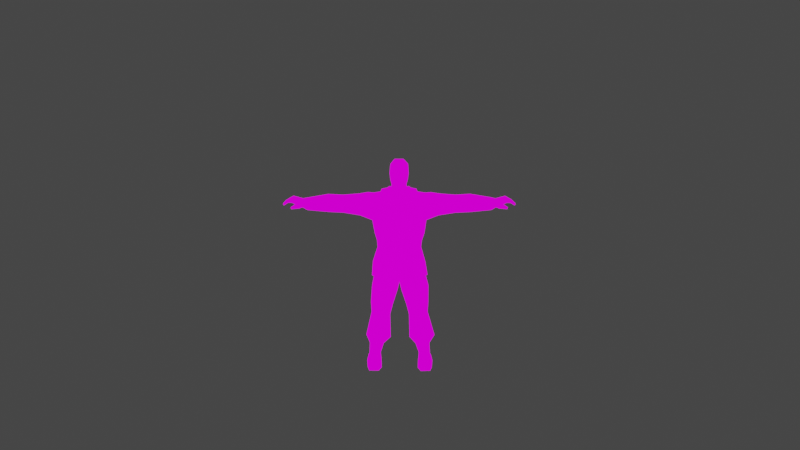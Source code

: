 # Source: avenger.blend  (saved by Blender 3.2.14; exported with 4.5.12 LTS)
import bpy
from mathutils import Matrix  # noqa: F401  (used for matrix-valued properties, if any)

bpy.ops.wm.read_factory_settings(use_empty=True)
scene = bpy.context.scene
scene.name = 'Scene'

# ---- collections
col_collection = bpy.data.collections.new('Collection'); scene.collection.children.link(col_collection)

# ---- images (referenced by path relative to the original .blend; pixels are not part of the script)
import os
ASSET_DIR = os.environ.get("B2B_ASSET_DIR", "")  # directory of the original .blend (textures are referenced by path, not embedded)
HERE = os.path.dirname(os.path.abspath(__file__))  # packed textures are extracted next to this script under _unpacked/

def load_image(name, relpath, width, height, colorspace="sRGB"):
    """Load a texture the original file referenced (path relative to the .blend, or extracted next to this script)."""
    p = next((c for c in (os.path.join(HERE, relpath), os.path.join(ASSET_DIR, relpath)) if relpath and os.path.exists(c)), "")
    if p:
        img = bpy.data.images.load(p, check_existing=True)
        img.name = name
    else:  # same state as the original file: an image datablock whose file is absent (Cycles renders it pink)
        img = bpy.data.images.new(name, width, height)
        img.source = "FILE"
        img.filepath = "//" + (relpath or name)
    img.colorspace_settings.name = colorspace
    return img
img_avenger_png = load_image('avenger.png', 'avenger.png', 1024, 1024, 'sRGB')

# ---- materials (node trees are filled in below, after node groups)
mat_avenger = bpy.data.materials.new('avenger')
mat_avenger.use_transparent_shadow = False
mat_avenger.diffuse_color = (0.64, 0.64, 0.64, 1.0)
mat_avenger.roughness = 1.0
mat_avenger.specular_intensity = 0.0

# ---- material node trees
mat_avenger.use_nodes = True; mat_avenger.node_tree.nodes.clear()
_N = mat_avenger.node_tree.nodes; _L = mat_avenger.node_tree.links
n0 = _N.new('ShaderNodeOutputMaterial'); n0.name = 'Material Output'; n0.location = (300, 300)
n1 = _N.new('ShaderNodeEmission'); n1.name = 'Emission'; n1.location = (10, 300)
n2 = _N.new('ShaderNodeTexImage'); n2.name = 'Image Texture'; n2.location = (-280, 265)
n2.image = img_avenger_png
_L.new(n1.outputs[0], n0.inputs[0])
_L.new(n2.outputs[0], n1.inputs[0])
n0.is_active_output = True

# ---- world
world_world = bpy.data.worlds.new('World'); scene.world = world_world
world_world.use_nodes = True; world_world.node_tree.nodes.clear()
_N = world_world.node_tree.nodes; _L = world_world.node_tree.links
n0 = _N.new('ShaderNodeOutputWorld'); n0.name = 'World Output'; n0.location = (300, 300)
n1 = _N.new('ShaderNodeBackground'); n1.name = 'Background'; n1.location = (10, 300)
n1.inputs[0].default_value = (0.05088, 0.05088, 0.05088, 1.0)
_L.new(n1.outputs[0], n0.inputs[0])
n0.is_active_output = True
world_world.color = (0.05088, 0.05088, 0.05088)
world_world.use_sun_shadow = False
world_world.sun_shadow_jitter_overblur = 0.0

# ---- cameras
cam_camera = bpy.data.cameras.new('Camera')
cam_camera.clip_end = 64.0
cam_camera.lens = 23.46
cam_camera.lens_unit = 'FOV'

# ---- meshes
me_avenger = bpy.data.meshes.new('avenger')
me_avenger.from_pydata([(0.06785, 1.459, -0.00709), (0.0656, 1.52, 0.02126), (0.03185, 1.467, 0.07242), (0.03235, 1.486, 0.06964), (0.03392, 1.485, 0.09281), (-0.01715, 1.485, 0.07004), (-0.01883, 1.485, 0.09281), (-0.0504, 1.52, 0.02151), (-0.0454, 1.527, 0.07402), (-0.0564, 1.578, 0.06899), (-0.03915, 1.549, 0.1066), (-0.0429, 1.579, 0.11), (-0.001403, 1.564, 0.1415), (0.000847, 1.589, 0.1343), (0.01635, 1.564, 0.1415), (0.01535, 1.588, 0.1347), (0.05435, 1.578, 0.1094), (0.01085, 1.611, 0.1269), (0.0531, 1.6, 0.1087), (0.0341, 1.619, 0.1297), (0.06635, 1.608, 0.08466), (0.0721, 1.657, 0.08137), (0.0811, 1.604, 0.03431), (0.07435, 1.675, 0.007088), (0.0731, 1.623, -0.03004), (0.04135, 1.697, -0.05142), (0.0421, 1.641, -0.07521), (0.2467, 0.2139, 0.004344), (0.276, 0.2782, 0.0222), (0.1909, 0.2163, 0.07413), (0.1814, 0.2588, 0.1161), (0.1797, 0.4893, 0.09358), (0.1269, 0.4881, 0.09409), (0.1806, 0.5499, 0.11), (0.1113, 0.5416, 0.1098), (0.1678, 0.711, 0.1377), (0.05778, 0.6962, 0.1369), (0.08133, 0.8967, 0.1342), (0.006347, 0.8438, 0.1073), (-0.06861, 0.8968, 0.1342), (-0.05151, 0.6882, 0.1379), (-0.1602, 0.707, 0.1373), (-0.1046, 0.542, 0.1093), (-0.1739, 0.5502, 0.1093), (-0.12, 0.4879, 0.09373), (-0.1731, 0.4896, 0.09415), (-0.1801, 0.2605, 0.1161), (-0.2825, 0.2784, 0.01373), (-0.1864, 0.2151, 0.07445), (-0.2411, 0.212, 0.004377), (0.5615, 1.302, 0.01348), (0.5124, 1.355, -0.07669), (0.7245, 1.318, 0.007603), (0.7354, 1.371, -0.04386), (0.5889, 1.405, -0.06956), (0.7251, 1.415, 0.009681), (0.5541, 1.445, 0.001112), (0.5961, 1.416, 0.08882), (0.5007, 1.421, 0.07851), (0.5028, 1.313, 0.08071), (0.4124, 1.328, 0.09661), (0.4433, 1.296, 0.01463), (0.3008, 1.315, 0.1078), (0.3113, 1.275, 0.009884), (0.2193, 1.275, 0.1068), (0.2163, 1.239, 0.002236), (0.246, 1.448, -0.06402), (0.2065, 1.457, -0.004323), (0.2479, 1.46, 0.000485), (0.2356, 1.412, 0.08202), (0.1594, 1.42, 0.09691), (0.006346, 1.388, 0.1324), (0.006346, 1.259, 0.1715), (-0.1999, 1.278, 0.1083), (-0.1569, 1.135, 0.131), (-0.1917, 1.135, 0.002529), (-0.1724, 1.078, -0.001953), (-0.1332, 1.16, -0.1447), (-0.1067, 1.095, -0.1362), (0.1228, 1.095, -0.1364), (-0.7128, 1.318, 0.00726), (-0.7237, 1.37, -0.0441), (-0.5004, 1.354, -0.07695), (-0.5773, 1.405, -0.0708), (-0.7157, 1.416, 0.009867), (-0.5426, 1.446, 0.000877), (-0.5846, 1.416, 0.09008), (-0.489, 1.421, 0.07952), (-0.491, 1.312, 0.08143), (-0.4007, 1.327, 0.09734), (-0.4311, 1.295, 0.01461), (-0.2891, 1.315, 0.1079), (-0.2996, 1.275, 0.009718), (-0.2059, 1.239, 0.003736), (0.04235, 1.706, 0.07869), (0.0456, 1.664, 0.1224), (-0.02915, 1.663, 0.1197), (-0.0224, 1.619, 0.1297), (-0.0554, 1.657, 0.07869), (-0.0539, 1.609, 0.08587), (-0.0669, 1.605, 0.03459), (-0.06015, 1.556, 0.01585), (-0.0254, 1.53, -0.05209), (-0.0544, 1.461, -0.002338), (-0.0314, 1.463, -0.06959), (0.0706, 1.576, 0.06912), (0.0746, 1.554, 0.01573), (0.06185, 1.527, 0.07377), (0.0546, 1.55, 0.1073), (0.02985, 1.526, 0.1152), (0.02135, 1.55, 0.1265), (0.006347, 1.532, 0.1257), (-0.006903, 1.55, 0.1265), (-0.01615, 1.526, 0.1155), (0.006347, 1.457, -0.05109), (0.006347, 1.47, -0.172), (-0.1332, 1.474, -0.112), (-0.1197, 1.513, -0.2004), (-0.04915, 1.531, -0.2354), (0.006347, 1.508, -0.2737), (0.06235, 1.531, -0.2354), (0.1346, 1.512, -0.2002), (0.1493, 1.473, -0.1117), (0.006347, 1.41, -0.1208), (-0.09015, 1.382, -0.1803), (0.7948, 1.323, 0.0709), (0.7518, 1.337, 0.04702), (0.7953, 1.322, 0.05183), (0.7953, 1.364, -0.01713), (0.7519, 1.345, -0.02532), (0.8331, 1.381, -0.03224), (0.7596, 1.404, -0.02481), (0.8343, 1.422, -0.03131), (0.7585, 1.405, 0.04497), (0.8348, 1.424, 0.05298), (0.833, 1.381, 0.05202), (0.8777, 1.4, 0.0527), (0.8625, 1.38, 0.05243), (0.906, 1.358, 0.04117), (0.1479, 0.9856, -0.133), (0.08652, 0.8201, -0.1884), (0.0555, 0.9994, -0.162), (-0.05011, 1.006, -0.1584), (-0.07681, 0.8204, -0.1884), (-0.1405, 0.9903, -0.13), (-0.1486, 0.8109, -0.1449), (-0.1938, 0.8996, -0.06938), (-0.2191, 0.7974, -0.005727), (-0.2022, 0.8958, 0.04897), (-0.1635, 0.7966, 0.1222), (-0.1392, 1.001, 0.1055), (-0.0299, 0.981, 0.1496), (0.1556, 1.056, 0.09977), (0.0411, 1.035, 0.1513), (0.04135, 0.9833, 0.1501), (-0.03015, 1.033, 0.151), (-0.1437, 1.054, 0.09927), (-0.1662, 1.026, -0.002259), (-0.1067, 1.044, -0.1305), (0.1228, 1.044, -0.1307), (-0.8507, 1.38, 0.05268), (-0.8209, 1.38, 0.05227), (-0.866, 1.4, 0.05269), (-0.8232, 1.423, 0.05297), (-0.7466, 1.404, 0.04521), (-0.823, 1.421, -0.03157), (-0.7477, 1.403, -0.02482), (-0.8212, 1.38, -0.0325), (-0.7405, 1.345, -0.02556), (-0.7836, 1.363, -0.01688), (-0.7402, 1.337, 0.04702), (-0.7831, 1.322, 0.05163), (-0.7828, 1.323, 0.07079), (-0.02015, 1.443, 0.08089), (0.03185, 1.443, 0.08214), (0.05385, 1.45, 0.1004), (0.0726, 1.438, 0.08064), (0.09685, 1.49, 0.0487), (0.0976, 1.472, -0.005324), (0.07885, 1.517, -0.07327), (0.08635, 1.466, -0.08558), (0.006347, 1.501, -0.1248), (0.006347, 1.442, -0.1194), (-0.07315, 1.466, -0.08583), (0.006096, 0.9871, -0.007359), (0.1652, 0.8119, -0.1469), (-0.04057, 0.8074, 0.1754), (0.05353, 0.8074, 0.1754), (0.1752, 0.7964, 0.126), (0.2234, 0.7937, -0.007003), (0.0126, 0.8991, -0.07614), (-0.007899, 0.8209, -0.06104), (0.01868, 0.6719, 0.01287), (0.1166, 0.693, -0.1128), (0.05962, 0.537, 0.01849), (0.1453, 0.5714, -0.06528), (0.168, 0.4374, -0.09051), (0.2353, 0.5624, 0.01827), (0.2311, 0.477, 0.01835), (0.2574, 0.001091, 0.2149), (0.1789, 0.05934, 0.2256), (0.1756, 0.001335, 0.2299), (0.1569, 0.001339, 0.124), (0.1674, 0.07859, 0.113), (0.1591, 0.1269, 0.01264), (0.2079, 0.1291, 0.0578), (0.2517, 0.1193, 0.007969), (0.2036, 0.1144, -0.04195), (0.187, 0.2249, -0.05882), (-0.5498, 1.301, 0.01347), (-0.4695, 1.335, -0.06697), (-0.4668, 1.381, -0.06727), (-0.3849, 1.362, -0.07876), (-0.43, 1.439, 0.002896), (-0.3097, 1.447, 0.009233), (-0.4004, 1.409, 0.092), (-0.2312, 1.413, 0.08375), (-0.1532, -0.001911, 0.124), (-0.1752, 0.05584, 0.2256), (-0.1719, -0.002164, 0.2299), (-0.2537, -0.002409, 0.2149), (-0.2402, 0.04409, 0.2104), (-0.2754, -0.001661, 0.124), (-0.2607, 0.06059, 0.1135), (-0.2634, -0.001618, 0.001759), (-0.2476, 0.116, 0.008063), (-0.2472, -0.000846, -0.06449), (-0.1994, 0.1111, -0.0417), (-0.1694, -0.001345, -0.06799), (-0.01288, 0.6605, 0.01565), (0.02055, 0.8205, -0.06077), (-0.1247, 0.681, -0.1168), (-0.05309, 0.5362, 0.01836), (-0.1381, 0.5706, -0.06491), (-0.1611, 0.4368, -0.09061), (-0.229, 0.5617, 0.0184), (-0.2249, 0.4763, 0.01848), (-0.008404, 0.8996, -0.07714), (-0.09216, 0.8962, -0.1626), (-0.1042, 0.8502, -0.1425), (-0.1727, 0.915, 0.002601), (-0.2274, 0.7075, 0.005002), (0.4815, 1.336, -0.06669), (0.4782, 1.381, -0.06725), (0.3967, 1.362, -0.07774), (0.4419, 1.439, 0.002881), (0.3214, 1.447, 0.009084), (0.4119, 1.409, 0.09099), (0.1006, 0.8979, -0.1617), (0.1128, 0.8524, -0.1414), (0.1813, 0.919, 0.003735), (0.2243, 0.705, 0.01434), (0.9144, 1.368, 0.0413), (0.9055, 1.368, -0.01642), (0.898, 1.358, -0.01655), (0.8641, 1.38, -0.02583), (0.8212, 1.358, 0.07601), (0.8204, 1.358, 0.05323), (0.7281, 1.357, 0.06787), (-0.8943, 1.358, 0.04117), (-0.9031, 1.368, 0.04104), (-0.8662, 1.4, -0.02557), (-0.8939, 1.368, -0.01668), (-0.8525, 1.379, -0.02559), (-0.886, 1.358, -0.01656), (-0.1553, 0.1239, 0.01272), (-0.1637, 0.07484, 0.1133), (-0.2039, 0.1256, 0.05805), (-0.1284, 0.2051, 0.009922), (-0.1472, -0.001866, -0.007242), (-0.02765, 1.706, 0.07869), (-0.0614, 1.677, 0.006915), (-0.0594, 1.625, -0.03017), (-0.02965, 1.578, -0.07061), (0.006347, 1.304, -0.1644), (0.1667, 1.435, -0.08908), (-0.1538, 1.435, -0.08908), (-0.1817, 1.277, -0.141), (0.1551, 1.164, -0.1452), (0.1948, 1.278, -0.141), (-0.08365, 1.49, 0.0487), (-0.03965, 1.451, 0.0999), (-0.0594, 1.438, 0.08064), (-0.0854, 1.472, -0.002075), (-0.06565, 1.517, -0.07327), (0.3118, 1.349, -0.08755), (0.257, 1.341, -0.08659), (0.2184, 1.319, -0.1154), (0.8627, 1.33, 0.05631), (0.8581, 1.316, 0.05532), (0.8626, 1.331, 0.07307), (0.8571, 1.315, 0.07148), (0.2514, 0.002154, -0.06449), (0.2671, 0.001631, 0.001759), (0.2646, 0.06434, 0.1135), (0.2791, 0.001589, 0.124), (0.2441, 0.04784, 0.2104), (-0.7159, 1.357, 0.06762), (-0.8091, 1.358, 0.07611), (-0.8456, 1.315, 0.0715), (-0.851, 1.331, 0.07305), (-0.8458, 1.316, 0.05526), (-0.8511, 1.331, 0.05635), (-0.8084, 1.358, 0.05335), (-0.2071, 1.315, -0.1135), (-0.2455, 1.34, -0.0866), (-0.2998, 1.349, -0.08759), (-0.2345, 1.448, -0.06266), (-0.2385, 1.459, 0.001955), (0.1981, 1.136, 0.002531), (0.1813, 1.08, -0.00145), (0.1651, 1.129, 0.1308), (0.006347, 1.311, -0.2199), (0.006347, 1.371, -0.2706), (0.1113, 1.413, -0.2213), (-0.09715, 1.409, -0.2213), (-0.1502, 1.42, 0.09716), (-0.1956, 1.456, -0.001323), (-0.1758, 0.2789, -0.1011), (-0.1814, 0.2227, -0.05855), (-0.07735, 0.2614, 0.01456), (0.1619, 0.2796, -0.09798), (0.076, 0.2625, 0.008784), (0.1338, 0.2073, 0.00966), (-0.01815, 1.469, 0.07217), (-0.2029, 0.08134, 0.1208), (-0.04215, 1.6, 0.1083), (0.002847, 1.61, 0.127), (0.004596, 1.147, 0.1703), (0.1516, 1.004, 0.1055), (0.2172, 0.8941, 0.05115), (0.1771, 1.027, -0.002007), (0.2067, 0.8942, -0.06891), (-0.06215, 1.08, 0.1732), (-0.1517, 1.281, 0.1799), (-0.1147, 1.081, 0.1697), (-0.0959, 1.291, 0.1917), (-0.0709, 1.269, 0.1944), (-0.04215, 1.216, 0.1951), (-0.0344, 1.176, 0.1931), (-0.0579, 1.083, 0.145), (-0.0349, 1.218, 0.1609), (-0.02765, 1.178, 0.1588), (-0.0639, 1.272, 0.1602), (-0.08915, 1.293, 0.1575), (-0.1449, 1.283, 0.1457), (-0.1077, 1.084, 0.1355), (0.005096, 1.315, 0.2147), (0.8781, 1.401, -0.02556), (0.5936, 1.33, 0.09557), (0.2069, 0.08509, 0.1208), (0.1511, 0.001634, -0.007241), (0.1734, 0.002405, -0.06774), (0.04035, 1.53, -0.05209), (0.04285, 1.578, -0.07061), (-0.5819, 1.329, 0.09654), (-0.02815, 1.696, -0.05048), (-0.0289, 1.641, -0.07497), (0.007169, 1.491, 0.1193), (0.006419, 1.526, 0.1251), (0.006669, 1.528, 0.1236), (0.04335, 1.463, -0.06959), (0.1043, 1.385, -0.1803), (0.006347, 1.323, -0.1474), (-0.07331, 0.4552, 0.01839), (0.08009, 0.4561, 0.01825), (0.04235, 1.714, 0.01454), (-0.02765, 1.714, 0.01479), (0.006347, 1.528, 0.124), (0.0311, 1.263, 0.2149), (0.01135, 1.318, 0.1805), (0.0381, 1.265, 0.1807)], [], [(0, 1, 2), (2, 1, 3), (1, 4, 3), (3, 4, 5), (4, 6, 5), (5, 6, 7), (6, 8, 7), (7, 8, 9), (8, 10, 9), (9, 10, 11), (10, 12, 11), (11, 12, 13), (12, 14, 13), (13, 14, 15), (14, 16, 15), (15, 16, 17), (16, 18, 17), (17, 18, 19), (18, 20, 19), (19, 20, 21), (20, 22, 21), (21, 22, 23), (22, 24, 23), (23, 24, 25), (24, 26, 25), (27, 28, 29), (29, 28, 30), (28, 31, 30), (30, 31, 32), (31, 33, 32), (32, 33, 34), (33, 35, 34), (34, 35, 36), (35, 37, 36), (36, 37, 38), (37, 39, 38), (38, 39, 40), (39, 41, 40), (40, 41, 42), (41, 43, 42), (42, 43, 44), (43, 45, 44), (44, 45, 46), (45, 47, 46), (46, 47, 48), (47, 49, 48), (50, 51, 52), (52, 51, 53), (51, 54, 53), (53, 54, 55), (54, 56, 55), (55, 56, 57), (56, 58, 57), (57, 58, 59), (58, 60, 59), (59, 60, 61), (60, 62, 61), (61, 62, 63), (62, 64, 63), (63, 64, 65), (66, 67, 68), (68, 67, 69), (67, 70, 69), (69, 70, 64), (70, 71, 64), (64, 71, 72), (71, 73, 72), (72, 73, 74), (73, 75, 74), (74, 75, 76), (75, 77, 76), (76, 77, 78), (77, 79, 78), (80, 81, 82), (82, 81, 83), (81, 84, 83), (83, 84, 85), (84, 86, 85), (85, 86, 87), (86, 88, 87), (87, 88, 89), (88, 90, 89), (89, 90, 91), (90, 92, 91), (91, 92, 73), (92, 93, 73), (23, 94, 21), (21, 94, 95), (94, 96, 95), (95, 96, 97), (96, 98, 97), (97, 98, 99), (98, 100, 99), (99, 100, 9), (100, 101, 9), (9, 101, 7), (101, 102, 7), (7, 102, 103), (102, 104, 103), (22, 105, 106), (106, 105, 1), (105, 107, 1), (1, 107, 4), (107, 108, 4), (4, 108, 109), (108, 110, 109), (109, 110, 111), (110, 112, 111), (111, 112, 113), (112, 10, 113), (113, 10, 6), (10, 8, 6), (114, 115, 116), (116, 115, 117), (115, 118, 117), (117, 118, 119), (118, 120, 119), (119, 120, 121), (120, 115, 121), (121, 115, 122), (115, 114, 122), (122, 114, 123), (114, 116, 123), (123, 116, 124), (125, 126, 127), (127, 126, 128), (126, 129, 128), (128, 129, 130), (129, 131, 130), (130, 131, 132), (131, 133, 132), (132, 133, 134), (133, 135, 134), (134, 135, 136), (135, 137, 136), (136, 137, 138), (139, 140, 141), (141, 140, 142), (140, 143, 142), (142, 143, 144), (143, 145, 144), (144, 145, 146), (145, 147, 146), (146, 147, 148), (147, 149, 148), (148, 149, 150), (149, 151, 150), (152, 153, 154), (154, 153, 151), (153, 155, 151), (151, 155, 150), (155, 156, 150), (150, 156, 157), (156, 76, 157), (157, 76, 158), (76, 78, 158), (158, 78, 159), (78, 79, 159), (160, 161, 162), (162, 161, 163), (161, 164, 163), (163, 164, 165), (164, 166, 165), (165, 166, 167), (166, 168, 167), (167, 168, 169), (168, 170, 169), (169, 170, 171), (170, 172, 171), (173, 71, 174), (174, 71, 175), (71, 176, 175), (175, 176, 177), (176, 178, 177), (177, 178, 179), (178, 180, 179), (179, 180, 181), (180, 182, 181), (181, 182, 183), (184, 140, 185), (184, 143, 140), (184, 145, 143), (184, 147, 145), (184, 149, 147), (184, 186, 149), (184, 187, 186), (184, 188, 187), (184, 189, 188), (184, 185, 189), (190, 191, 38), (38, 191, 192), (191, 193, 192), (192, 193, 194), (193, 195, 194), (194, 195, 196), (195, 197, 196), (196, 197, 198), (197, 31, 198), (198, 31, 28), (199, 200, 201), (201, 200, 202), (200, 203, 202), (202, 203, 204), (203, 205, 204), (204, 205, 29), (205, 206, 29), (29, 206, 27), (206, 207, 27), (27, 207, 208), (80, 82, 209), (209, 82, 210), (82, 211, 210), (210, 211, 212), (211, 213, 212), (212, 213, 214), (213, 215, 214), (214, 215, 216), (215, 91, 216), (216, 91, 73), (217, 218, 219), (219, 218, 220), (218, 221, 220), (220, 221, 222), (221, 223, 222), (222, 223, 224), (223, 225, 224), (224, 225, 226), (225, 227, 226), (226, 227, 228), (38, 229, 230), (230, 229, 231), (229, 232, 231), (231, 232, 233), (232, 234, 233), (233, 234, 235), (234, 236, 235), (235, 236, 45), (236, 47, 45), (38, 230, 237), (237, 230, 238), (230, 239, 238), (238, 239, 240), (239, 241, 240), (240, 241, 41), (241, 235, 41), (41, 235, 43), (235, 45, 43), (50, 242, 51), (51, 242, 243), (242, 244, 243), (243, 244, 245), (244, 246, 245), (245, 246, 247), (246, 69, 247), (247, 69, 62), (69, 64, 62), (190, 248, 191), (191, 248, 249), (248, 250, 249), (249, 250, 251), (250, 35, 251), (251, 35, 197), (35, 33, 197), (197, 33, 31), (252, 138, 253), (253, 138, 254), (138, 137, 254), (254, 137, 255), (137, 135, 255), (255, 135, 130), (135, 256, 130), (130, 256, 257), (129, 126, 52), (52, 126, 258), (126, 133, 258), (258, 133, 55), (133, 131, 55), (55, 131, 53), (131, 129, 53), (53, 129, 52), (160, 162, 259), (259, 162, 260), (162, 261, 260), (260, 261, 262), (261, 263, 262), (262, 263, 264), (263, 160, 264), (264, 160, 259), (265, 266, 217), (265, 267, 266), (265, 48, 267), (265, 268, 48), (265, 227, 268), (265, 228, 227), (265, 269, 228), (265, 217, 269), (94, 270, 96), (96, 270, 98), (270, 271, 98), (98, 271, 100), (271, 272, 100), (100, 272, 101), (272, 273, 101), (101, 273, 102), (18, 16, 105), (105, 16, 108), (16, 14, 108), (108, 14, 110), (14, 12, 110), (110, 12, 112), (12, 10, 112), (274, 182, 275), (274, 276, 182), (274, 277, 276), (274, 77, 277), (274, 278, 77), (274, 279, 278), (274, 275, 279), (280, 173, 103), (280, 281, 173), (280, 282, 281), (280, 283, 282), (280, 284, 283), (280, 104, 284), (280, 103, 104), (51, 243, 54), (54, 243, 56), (243, 245, 56), (56, 245, 58), (245, 247, 58), (58, 247, 60), (247, 62, 60), (50, 61, 242), (242, 61, 244), (61, 63, 244), (244, 63, 285), (63, 286, 285), (285, 286, 66), (286, 287, 66), (257, 288, 127), (127, 288, 289), (288, 290, 289), (289, 290, 291), (290, 256, 291), (291, 256, 125), (256, 126, 125), (207, 206, 292), (292, 206, 293), (206, 294, 293), (293, 294, 295), (294, 296, 295), (295, 296, 199), (296, 200, 199), (168, 166, 81), (81, 166, 84), (166, 164, 84), (84, 164, 297), (164, 170, 297), (297, 170, 80), (170, 168, 80), (170, 298, 172), (172, 298, 299), (298, 300, 299), (299, 300, 301), (300, 302, 301), (301, 302, 171), (302, 303, 171), (304, 92, 305), (305, 92, 306), (92, 212, 306), (306, 212, 307), (212, 214, 307), (307, 214, 308), (214, 216, 308), (91, 215, 89), (89, 215, 87), (215, 213, 87), (87, 213, 85), (213, 211, 85), (85, 211, 83), (211, 82, 83), (309, 278, 279), (309, 310, 278), (309, 311, 310), (309, 64, 311), (309, 65, 64), (309, 279, 65), (312, 313, 314), (314, 313, 119), (313, 315, 119), (119, 315, 117), (315, 124, 117), (117, 124, 116), (316, 73, 71), (316, 216, 73), (316, 317, 216), (316, 283, 317), (316, 282, 283), (316, 71, 282), (318, 47, 234), (318, 49, 47), (318, 319, 49), (318, 268, 319), (318, 320, 268), (318, 234, 320), (321, 196, 28), (321, 322, 196), (321, 323, 322), (321, 208, 323), (321, 27, 208), (321, 28, 27), (324, 7, 103), (324, 5, 7), (324, 2, 5), (324, 174, 2), (324, 173, 174), (324, 103, 173), (218, 325, 221), (221, 325, 223), (325, 267, 223), (223, 267, 225), (267, 48, 225), (225, 48, 49), (9, 326, 99), (99, 326, 97), (326, 327, 97), (97, 327, 17), (327, 13, 17), (17, 13, 15), (71, 70, 176), (176, 70, 178), (70, 67, 178), (178, 67, 275), (67, 66, 275), (64, 72, 311), (311, 72, 328), (72, 74, 328), (328, 74, 155), (74, 156, 155), (329, 154, 188), (188, 154, 187), (154, 151, 187), (187, 151, 186), (151, 149, 186), (330, 331, 329), (330, 332, 331), (330, 189, 332), (330, 188, 189), (330, 329, 188), (73, 93, 75), (75, 93, 277), (93, 304, 277), (277, 304, 276), (304, 307, 276), (333, 334, 335), (333, 336, 334), (333, 337, 336), (333, 338, 337), (333, 339, 338), (340, 341, 342), (340, 343, 341), (340, 344, 343), (340, 345, 344), (340, 346, 345), (335, 340, 333), (333, 340, 339), (340, 342, 339), (339, 342, 338), (342, 341, 338), (347, 343, 337), (337, 343, 336), (343, 344, 336), (336, 344, 334), (344, 345, 334), (348, 255, 132), (348, 253, 255), (348, 252, 253), (348, 136, 252), (348, 132, 136), (349, 258, 57), (349, 52, 258), (349, 50, 52), (349, 59, 50), (349, 57, 59), (350, 294, 205), (350, 296, 294), (350, 200, 296), (350, 203, 200), (350, 205, 203), (204, 351, 202), (204, 352, 351), (204, 207, 352), (204, 323, 207), (204, 29, 323), (0, 353, 1), (1, 353, 106), (353, 354, 106), (106, 354, 24), (354, 26, 24), (148, 157, 146), (146, 157, 144), (157, 158, 144), (144, 158, 142), (158, 141, 142), (90, 88, 209), (209, 88, 355), (88, 86, 355), (355, 86, 297), (86, 84, 297), (167, 263, 165), (167, 161, 263), (167, 298, 161), (167, 303, 298), (167, 169, 303), (356, 26, 357), (357, 26, 273), (26, 354, 273), (273, 354, 102), (354, 353, 102), (4, 109, 358), (358, 109, 359), (109, 360, 359), (359, 360, 113), (177, 0, 174), (0, 177, 361), (177, 179, 361), (361, 179, 181), (361, 181, 104), (104, 181, 284), (181, 183, 284), (284, 183, 283), (362, 121, 122), (362, 314, 121), (362, 312, 314), (362, 363, 312), (38, 40, 229), (229, 40, 232), (40, 42, 232), (232, 42, 44), (231, 239, 230), (231, 241, 239), (231, 235, 241), (231, 233, 235), (183, 276, 283), (283, 276, 317), (276, 307, 317), (317, 307, 308), (285, 66, 244), (244, 66, 246), (66, 68, 246), (246, 68, 69), (232, 44, 364), (364, 44, 320), (44, 46, 320), (320, 46, 48), (322, 32, 365), (365, 32, 194), (32, 34, 194), (194, 34, 36), (193, 197, 195), (193, 251, 197), (193, 249, 251), (193, 191, 249), (293, 352, 292), (293, 351, 352), (293, 202, 351), (293, 295, 202), (331, 152, 329), (331, 310, 152), (331, 79, 310), (331, 159, 79), (217, 224, 269), (217, 222, 224), (217, 220, 222), (217, 219, 220), (94, 366, 270), (270, 366, 367), (366, 25, 367), (367, 25, 356), (271, 357, 272), (271, 356, 357), (271, 367, 356), (271, 270, 367), (122, 123, 362), (362, 123, 363), (123, 124, 363), (185, 139, 332), (332, 139, 331), (139, 159, 331), (155, 153, 328), (328, 153, 311), (153, 152, 311), (32, 322, 30), (30, 322, 29), (322, 323, 29), (163, 165, 162), (162, 165, 261), (165, 263, 261), (92, 90, 212), (212, 90, 210), (90, 209, 210), (217, 266, 218), (218, 266, 325), (266, 267, 325), (17, 19, 97), (97, 19, 95), (19, 21, 95), (9, 11, 326), (326, 11, 327), (11, 13, 327), (18, 105, 20), (20, 105, 22), (109, 111, 368), (368, 111, 113), (359, 113, 358), (358, 113, 6), (38, 192, 36), (36, 192, 194), (279, 275, 287), (287, 275, 66), (282, 71, 281), (281, 71, 173), (337, 338, 347), (347, 338, 369), (343, 370, 341), (341, 370, 371), (335, 334, 346), (346, 334, 345), (370, 347, 371), (371, 347, 369), (371, 369, 341), (341, 369, 338), (363, 124, 312), (312, 124, 315), (139, 141, 159), (159, 141, 158), (133, 126, 135), (135, 126, 256), (291, 125, 289), (289, 125, 127), (288, 257, 290), (290, 257, 256), (127, 128, 257), (257, 128, 130), (232, 364, 234), (234, 364, 320), (194, 196, 365), (365, 196, 322), (201, 202, 199), (199, 202, 295), (353, 361, 102), (102, 361, 104), (164, 161, 170), (170, 161, 298), (264, 259, 262), (262, 259, 260), (299, 301, 172), (172, 301, 171), (302, 300, 303), (303, 300, 298), (297, 80, 355), (355, 80, 209), (306, 307, 305), (305, 307, 304), (226, 228, 224), (224, 228, 269), (319, 227, 49), (49, 227, 225), (94, 23, 366), (366, 23, 25), (107, 105, 108), (35, 250, 37), (275, 182, 180), (180, 178, 275), (287, 65, 279), (311, 152, 310), (310, 79, 278), (121, 314, 119), (140, 139, 185), (240, 41, 39), (182, 276, 183), (75, 277, 77), (156, 74, 76), (346, 340, 335), (370, 343, 347), (315, 313, 312), (77, 278, 79), (120, 118, 115), (317, 308, 216), (59, 61, 50), (130, 132, 255), (132, 134, 136), (57, 258, 55), (136, 138, 252), (255, 253, 254), (63, 287, 286), (65, 287, 63), (47, 236, 234), (48, 268, 320), (198, 28, 196), (292, 352, 207), (205, 294, 206), (323, 208, 207), (353, 0, 361), (2, 3, 5), (189, 185, 332), (150, 157, 148), (174, 0, 2), (329, 152, 154), (175, 177, 174), (263, 161, 160), (168, 81, 80), (303, 169, 171), (304, 93, 92), (319, 268, 227), (25, 26, 356), (273, 272, 357), (22, 106, 24), (6, 4, 358), (109, 113, 360), (368, 113, 109)])
_uv = me_avenger.uv_layers.new(name='UVMap')
_uv.uv.foreach_set('vector', [0.3281, 0.5527, 0.3027, 0.6094, 0.2305, 0.5527, 0.2305, 0.5527, 0.3027, 0.6094, 0.2305, 0.5703, 0.3027, 0.6094, 0.2324, 0.5781, 0.2305, 0.5703, 0.2305, 0.5703, 0.2324, 0.5781, 0.1816, 0.5703, 0.2324, 0.5781, 0.1797, 0.5781, 0.1816, 0.5703, 0.1816, 0.5703, 0.1797, 0.5781, 0.1094, 0.6094, 0.1797, 0.5781, 0.1523, 0.623, 0.1094, 0.6094, 0.1094, 0.6094, 0.1523, 0.623, 0.1367, 0.6738, 0.1523, 0.623, 0.1621, 0.6465, 0.1367, 0.6738, 0.1367, 0.6738, 0.1621, 0.6465, 0.1562, 0.6738, 0.1621, 0.6465, 0.1992, 0.6602, 0.1562, 0.6738, 0.1562, 0.6738, 0.1992, 0.6602, 0.1992, 0.6836, 0.1992, 0.6602, 0.2129, 0.6602, 0.1992, 0.6836, 0.1992, 0.6836, 0.2129, 0.6602, 0.2129, 0.6836, 0.2129, 0.6602, 0.2539, 0.6738, 0.2129, 0.6836, 0.2129, 0.6836, 0.2539, 0.6738, 0.2109, 0.707, 0.2539, 0.6738, 0.2539, 0.6953, 0.2109, 0.707, 0.2109, 0.707, 0.2539, 0.6953, 0.2344, 0.7148, 0.2539, 0.6953, 0.2676, 0.7031, 0.2344, 0.7148, 0.2344, 0.7148, 0.2676, 0.7031, 0.2715, 0.7598, 0.2676, 0.7031, 0.2969, 0.6953, 0.2715, 0.7598, 0.2715, 0.7598, 0.2969, 0.6953, 0.3223, 0.7695, 0.2969, 0.6953, 0.3633, 0.7168, 0.3223, 0.7695, 0.3223, 0.7695, 0.3633, 0.7168, 0.3945, 0.791, 0.3633, 0.7168, 0.4062, 0.7344, 0.3945, 0.791, 0.8242, 0.007813, 0.8242, 0.04492, 0.7598, 0.01562, 0.7598, 0.01562, 0.8242, 0.04492, 0.7559, 0.04102, 0.8242, 0.04492, 0.7715, 0.1836, 0.7559, 0.04102, 0.7559, 0.04102, 0.7715, 0.1836, 0.7363, 0.1875, 0.7715, 0.1836, 0.7754, 0.2227, 0.7363, 0.1875, 0.7363, 0.1875, 0.7754, 0.2227, 0.7305, 0.2227, 0.7754, 0.2227, 0.7871, 0.3262, 0.7305, 0.2227, 0.7305, 0.2227, 0.7871, 0.3262, 0.7148, 0.3242, 0.7871, 0.3262, 0.7305, 0.459, 0.7148, 0.3242, 0.7148, 0.3242, 0.7305, 0.459, 0.6836, 0.4199, 0.7305, 0.459, 0.6348, 0.459, 0.6836, 0.4199, 0.6836, 0.4199, 0.6348, 0.459, 0.6562, 0.3242, 0.6348, 0.459, 0.5859, 0.3281, 0.6562, 0.3242, 0.6562, 0.3242, 0.5859, 0.3281, 0.6328, 0.2266, 0.5859, 0.3281, 0.5879, 0.2285, 0.6328, 0.2266, 0.6328, 0.2266, 0.5879, 0.2285, 0.627, 0.1914, 0.5879, 0.2285, 0.5938, 0.1895, 0.627, 0.1914, 0.627, 0.1914, 0.5938, 0.1895, 0.6055, 0.04297, 0.5938, 0.1895, 0.5352, 0.04688, 0.6055, 0.04297, 0.6055, 0.04297, 0.5352, 0.04688, 0.6055, 0.01562, 0.5352, 0.04688, 0.5352, 0.01172, 0.6055, 0.01562, 0.05664, 0.2637, 0.09961, 0.2266, 0.06836, 0.3828, 0.06836, 0.3828, 0.09961, 0.2266, 0.1113, 0.3906, 0.09961, 0.2266, 0.1348, 0.2812, 0.1113, 0.3906, 0.1113, 0.3906, 0.1348, 0.2812, 0.1758, 0.3828, 0.1348, 0.2812, 0.1777, 0.2539, 0.1758, 0.3828, 0.1758, 0.3828, 0.1777, 0.2539, 0.2109, 0.2852, 0.1777, 0.2539, 0.2109, 0.2148, 0.2109, 0.2852, 0.2109, 0.2852, 0.2109, 0.2148, 0.293, 0.2207, 0.2109, 0.2148, 0.2852, 0.1543, 0.293, 0.2207, 0.293, 0.2207, 0.2852, 0.1543, 0.3086, 0.1777, 0.2852, 0.1543, 0.2988, 0.07227, 0.3086, 0.1777, 0.3086, 0.1777, 0.2988, 0.07227, 0.3281, 0.08203, 0.2988, 0.07227, 0.3086, 0.02734, 0.3281, 0.08203, 0.3281, 0.08203, 0.3086, 0.02734, 0.3594, 0.01562, 0.9902, 0.8887, 0.9727, 0.8574, 0.9902, 0.8555, 0.9902, 0.8555, 0.9727, 0.8574, 0.9941, 0.8047, 0.9727, 0.8574, 0.9492, 0.8027, 0.9941, 0.8047, 0.9941, 0.8047, 0.9492, 0.8027, 0.9707, 0.7246, 0.9492, 0.8027, 0.8672, 0.7871, 0.9707, 0.7246, 0.9707, 0.7246, 0.8672, 0.7871, 0.8672, 0.7188, 0.8672, 0.7871, 0.75, 0.7402, 0.8672, 0.7188, 0.8672, 0.7188, 0.75, 0.7402, 0.7715, 0.6504, 0.75, 0.7402, 0.6953, 0.6504, 0.7715, 0.6504, 0.7715, 0.6504, 0.6953, 0.6504, 0.6934, 0.6211, 0.6953, 0.6504, 0.6055, 0.6641, 0.6934, 0.6211, 0.6934, 0.6211, 0.6055, 0.6641, 0.6016, 0.6309, 0.6055, 0.6641, 0.4414, 0.6309, 0.6016, 0.6309, 0.06836, 0.3828, 0.1113, 0.3906, 0.09375, 0.2266, 0.09375, 0.2266, 0.1113, 0.3906, 0.1348, 0.2812, 0.1113, 0.3906, 0.1758, 0.3828, 0.1348, 0.2812, 0.1348, 0.2812, 0.1758, 0.3828, 0.1777, 0.2539, 0.1758, 0.3828, 0.2109, 0.2852, 0.1777, 0.2539, 0.1777, 0.2539, 0.2109, 0.2852, 0.2109, 0.2148, 0.2109, 0.2852, 0.293, 0.2207, 0.2109, 0.2148, 0.2109, 0.2148, 0.293, 0.2207, 0.2852, 0.1543, 0.293, 0.2207, 0.3086, 0.1777, 0.2852, 0.1543, 0.2852, 0.1543, 0.3086, 0.1777, 0.2988, 0.07227, 0.3086, 0.1777, 0.3281, 0.08203, 0.2988, 0.07227, 0.2988, 0.07227, 0.3281, 0.08203, 0.3086, 0.02734, 0.3281, 0.08203, 0.3594, 0.01562, 0.3086, 0.02734, 0.3223, 0.7695, 0.2441, 0.8066, 0.2715, 0.7598, 0.2715, 0.7598, 0.2441, 0.8066, 0.2422, 0.7656, 0.2441, 0.8066, 0.1719, 0.7656, 0.2422, 0.7656, 0.2422, 0.7656, 0.1719, 0.7656, 0.1758, 0.7148, 0.1719, 0.7656, 0.1426, 0.7598, 0.1758, 0.7148, 0.1758, 0.7148, 0.1426, 0.7598, 0.1445, 0.7031, 0.1426, 0.7598, 0.1152, 0.6953, 0.1445, 0.7031, 0.1445, 0.7031, 0.1152, 0.6953, 0.1367, 0.6738, 0.1152, 0.6953, 0.0957, 0.6484, 0.1367, 0.6738, 0.1367, 0.6738, 0.0957, 0.6484, 0.1094, 0.6094, 0.0957, 0.6484, 0.01367, 0.6191, 0.1094, 0.6094, 0.1094, 0.6094, 0.01367, 0.6191, 0.08789, 0.5508, 0.01367, 0.6191, 0.009766, 0.5508, 0.08789, 0.5508, 0.2969, 0.6953, 0.2754, 0.6699, 0.3145, 0.6465, 0.3145, 0.6465, 0.2754, 0.6699, 0.3027, 0.6094, 0.2754, 0.6699, 0.2578, 0.623, 0.3027, 0.6094, 0.3027, 0.6094, 0.2578, 0.623, 0.2324, 0.5781, 0.2578, 0.623, 0.25, 0.6465, 0.2324, 0.5781, 0.2324, 0.5781, 0.25, 0.6465, 0.2227, 0.625, 0.25, 0.6465, 0.2188, 0.6465, 0.2227, 0.625, 0.2227, 0.625, 0.2188, 0.6465, 0.2051, 0.6309, 0.2188, 0.6465, 0.1914, 0.6445, 0.2051, 0.6309, 0.2051, 0.6309, 0.1914, 0.6445, 0.1875, 0.625, 0.1914, 0.6445, 0.1621, 0.6465, 0.1875, 0.625, 0.1875, 0.625, 0.1621, 0.6465, 0.1797, 0.5781, 0.1621, 0.6465, 0.1523, 0.623, 0.1797, 0.5781, 0.666, 0.8789, 0.666, 0.916, 0.6074, 0.8887, 0.6074, 0.8887, 0.666, 0.916, 0.6133, 0.9375, 0.666, 0.916, 0.6426, 0.9473, 0.6133, 0.9375, 0.6133, 0.9375, 0.6426, 0.9473, 0.6641, 0.9668, 0.6426, 0.9473, 0.6875, 0.9473, 0.6641, 0.9668, 0.6641, 0.9668, 0.6875, 0.9473, 0.7168, 0.9395, 0.6875, 0.9473, 0.666, 0.916, 0.7168, 0.9395, 0.7168, 0.9395, 0.666, 0.916, 0.7207, 0.8887, 0.666, 0.916, 0.666, 0.8789, 0.7207, 0.8887, 0.7207, 0.8887, 0.666, 0.8789, 0.6641, 0.8594, 0.666, 0.8789, 0.6074, 0.8887, 0.6641, 0.8594, 0.6641, 0.8594, 0.6074, 0.8887, 0.625, 0.8418, 0.009766, 0.4473, 0.02539, 0.4121, 0.02148, 0.4473, 0.02148, 0.4473, 0.02539, 0.4121, 0.06641, 0.4473, 0.02539, 0.4121, 0.07812, 0.4121, 0.06641, 0.4473, 0.06641, 0.4473, 0.07812, 0.4121, 0.08594, 0.4727, 0.07812, 0.4121, 0.1016, 0.4141, 0.08594, 0.4727, 0.08594, 0.4727, 0.1016, 0.4141, 0.1035, 0.4707, 0.1016, 0.4141, 0.1719, 0.4141, 0.1035, 0.4707, 0.1035, 0.4707, 0.1719, 0.4141, 0.1738, 0.4707, 0.1719, 0.4141, 0.1953, 0.4688, 0.1738, 0.4707, 0.1738, 0.4707, 0.1953, 0.4688, 0.1719, 0.5, 0.1953, 0.4688, 0.1875, 0.4941, 0.1719, 0.5, 0.1719, 0.5, 0.1875, 0.4941, 0.1855, 0.5254, 0.4355, 0.5742, 0.4785, 0.4844, 0.4941, 0.582, 0.4941, 0.582, 0.4785, 0.4844, 0.5488, 0.582, 0.4785, 0.4844, 0.5645, 0.4844, 0.5488, 0.582, 0.5488, 0.582, 0.5645, 0.4844, 0.6113, 0.5742, 0.5645, 0.4844, 0.6094, 0.4805, 0.6113, 0.5742, 0.6113, 0.5742, 0.6094, 0.4805, 0.6582, 0.5254, 0.6094, 0.4805, 0.6895, 0.4707, 0.6582, 0.5254, 0.6582, 0.5254, 0.6895, 0.4707, 0.7207, 0.5234, 0.6895, 0.4707, 0.7695, 0.4727, 0.7207, 0.5234, 0.7207, 0.5234, 0.7695, 0.4727, 0.7695, 0.582, 0.7695, 0.4727, 0.8477, 0.5742, 0.7695, 0.582, 0.9473, 0.6113, 0.8867, 0.5996, 0.8867, 0.5723, 0.8867, 0.5723, 0.8867, 0.5996, 0.8477, 0.5742, 0.8867, 0.5996, 0.8477, 0.6016, 0.8477, 0.5742, 0.8477, 0.5742, 0.8477, 0.6016, 0.7695, 0.582, 0.8477, 0.6016, 0.7676, 0.6094, 0.7695, 0.582, 0.7695, 0.582, 0.7676, 0.6094, 0.6934, 0.5938, 0.7676, 0.6094, 0.6934, 0.6211, 0.6934, 0.5938, 0.6934, 0.5938, 0.6934, 0.6211, 0.6016, 0.6016, 0.6934, 0.6211, 0.6016, 0.6309, 0.6016, 0.6016, 0.6016, 0.6016, 0.6016, 0.6309, 0.4414, 0.6016, 0.6016, 0.6309, 0.4414, 0.6309, 0.4414, 0.6016, 0.1875, 0.4941, 0.1953, 0.4688, 0.1719, 0.5, 0.1719, 0.5, 0.1953, 0.4688, 0.1738, 0.4707, 0.1953, 0.4688, 0.1719, 0.4141, 0.1738, 0.4707, 0.1738, 0.4707, 0.1719, 0.4141, 0.1035, 0.4707, 0.1719, 0.4141, 0.1016, 0.4141, 0.1035, 0.4707, 0.1035, 0.4707, 0.1016, 0.4141, 0.08594, 0.4727, 0.1016, 0.4141, 0.07812, 0.4121, 0.08594, 0.4727, 0.08594, 0.4727, 0.07812, 0.4121, 0.06641, 0.4473, 0.07812, 0.4121, 0.02539, 0.4121, 0.06641, 0.4473, 0.06641, 0.4473, 0.02539, 0.4121, 0.02148, 0.4473, 0.02539, 0.4121, 0.009766, 0.4473, 0.02148, 0.4473, 0.457, 0.8613, 0.4766, 0.8301, 0.4941, 0.8613, 0.4941, 0.8613, 0.4766, 0.8301, 0.502, 0.8574, 0.4766, 0.8301, 0.5215, 0.8555, 0.502, 0.8574, 0.502, 0.8574, 0.5215, 0.8555, 0.5254, 0.9004, 0.5215, 0.8555, 0.543, 0.918, 0.5254, 0.9004, 0.5254, 0.9004, 0.543, 0.918, 0.5254, 0.9609, 0.543, 0.918, 0.5352, 0.9688, 0.5254, 0.9609, 0.5254, 0.9609, 0.5352, 0.9688, 0.4746, 0.9766, 0.5352, 0.9688, 0.4766, 0.9883, 0.4746, 0.9766, 0.4746, 0.9766, 0.4766, 0.9883, 0.418, 0.9688, 0.8633, 0.9453, 0.8828, 0.8984, 0.9043, 0.9102, 0.8633, 0.9453, 0.8418, 0.8984, 0.8828, 0.8984, 0.8633, 0.9453, 0.8242, 0.9102, 0.8418, 0.8984, 0.8633, 0.9453, 0.8066, 0.9453, 0.8242, 0.9102, 0.8633, 0.9453, 0.8203, 0.9785, 0.8066, 0.9453, 0.8633, 0.9453, 0.8516, 0.9883, 0.8203, 0.9785, 0.8633, 0.9453, 0.875, 0.9883, 0.8516, 0.9883, 0.8633, 0.9453, 0.9062, 0.9785, 0.875, 0.9883, 0.8633, 0.9453, 0.918, 0.9453, 0.9062, 0.9785, 0.8633, 0.9453, 0.9043, 0.9102, 0.918, 0.9453, 0.9414, 0.4609, 0.9609, 0.4141, 0.9863, 0.418, 0.9863, 0.418, 0.9609, 0.4141, 0.957, 0.3184, 0.9609, 0.4141, 0.8926, 0.3223, 0.957, 0.3184, 0.957, 0.3184, 0.8926, 0.3223, 0.9434, 0.2285, 0.8926, 0.3223, 0.8867, 0.2422, 0.9434, 0.2285, 0.9434, 0.2285, 0.8867, 0.2422, 0.8828, 0.1543, 0.8867, 0.2422, 0.8203, 0.2266, 0.8828, 0.1543, 0.8828, 0.1543, 0.8203, 0.2266, 0.8203, 0.1738, 0.8203, 0.2266, 0.7715, 0.1836, 0.8203, 0.1738, 0.8203, 0.1738, 0.7715, 0.1836, 0.8242, 0.04492, 0.3535, 0.8203, 0.2988, 0.8613, 0.2949, 0.8223, 0.2949, 0.8223, 0.2988, 0.8613, 0.2676, 0.8574, 0.2988, 0.8613, 0.291, 0.8945, 0.2676, 0.8574, 0.2676, 0.8574, 0.291, 0.8945, 0.2988, 0.9492, 0.291, 0.8945, 0.3223, 0.9258, 0.2988, 0.9492, 0.2988, 0.9492, 0.3223, 0.9258, 0.3242, 0.9883, 0.3223, 0.9258, 0.3496, 0.9492, 0.3242, 0.9883, 0.3242, 0.9883, 0.3496, 0.9492, 0.3477, 0.9883, 0.3496, 0.9492, 0.375, 0.9668, 0.3477, 0.9883, 0.3477, 0.9883, 0.375, 0.9668, 0.3652, 0.9883, 0.06836, 0.3828, 0.09375, 0.2266, 0.05664, 0.2637, 0.05664, 0.2637, 0.09375, 0.2266, 0.08008, 0.2031, 0.09375, 0.2266, 0.1152, 0.2012, 0.08008, 0.2031, 0.08008, 0.2031, 0.1152, 0.2012, 0.09766, 0.1406, 0.1152, 0.2012, 0.1797, 0.1719, 0.09766, 0.1406, 0.09766, 0.1406, 0.1797, 0.1719, 0.1797, 0.08398, 0.1797, 0.1719, 0.2246, 0.1504, 0.1797, 0.08398, 0.1797, 0.08398, 0.2246, 0.1504, 0.2285, 0.03125, 0.2246, 0.1504, 0.2988, 0.07227, 0.2285, 0.03125, 0.2285, 0.03125, 0.2988, 0.07227, 0.3086, 0.02734, 0.2676, 0.8574, 0.2988, 0.8613, 0.2949, 0.8223, 0.2949, 0.8223, 0.2988, 0.8613, 0.3535, 0.8203, 0.2988, 0.8613, 0.3438, 0.8594, 0.3535, 0.8203, 0.3535, 0.8203, 0.3438, 0.8594, 0.3848, 0.8672, 0.3438, 0.8594, 0.3555, 0.8906, 0.3848, 0.8672, 0.3848, 0.8672, 0.3555, 0.8906, 0.3984, 0.9062, 0.3555, 0.8906, 0.3496, 0.9492, 0.3984, 0.9062, 0.3984, 0.9062, 0.3496, 0.9492, 0.4043, 0.9277, 0.3496, 0.9492, 0.375, 0.9668, 0.4043, 0.9277, 0.4043, 0.9277, 0.375, 0.9668, 0.4043, 0.9648, 0.3477, 0.4277, 0.3926, 0.3145, 0.3828, 0.4199, 0.3828, 0.4199, 0.3926, 0.3145, 0.4648, 0.3184, 0.3926, 0.3145, 0.4062, 0.2324, 0.4648, 0.3184, 0.4648, 0.3184, 0.4062, 0.2324, 0.4648, 0.248, 0.4062, 0.2324, 0.4668, 0.1602, 0.4648, 0.248, 0.4648, 0.248, 0.4668, 0.1602, 0.5371, 0.2324, 0.4668, 0.1602, 0.5371, 0.1777, 0.5371, 0.2324, 0.5371, 0.2324, 0.5371, 0.1777, 0.5938, 0.1895, 0.5371, 0.1777, 0.5352, 0.04688, 0.5938, 0.1895, 0.3477, 0.4277, 0.3828, 0.4199, 0.4082, 0.4609, 0.4082, 0.4609, 0.3828, 0.4199, 0.4629, 0.459, 0.3828, 0.4199, 0.4668, 0.4277, 0.4629, 0.459, 0.4629, 0.459, 0.4668, 0.4277, 0.541, 0.4609, 0.4668, 0.4277, 0.5371, 0.3262, 0.541, 0.4609, 0.541, 0.4609, 0.5371, 0.3262, 0.5859, 0.3281, 0.5371, 0.3262, 0.5371, 0.2324, 0.5859, 0.3281, 0.5859, 0.3281, 0.5371, 0.2324, 0.5879, 0.2285, 0.5371, 0.2324, 0.5938, 0.1895, 0.5879, 0.2285, 0.05664, 0.2637, 0.08594, 0.1992, 0.09961, 0.2266, 0.09961, 0.2266, 0.08594, 0.1992, 0.1289, 0.2031, 0.08594, 0.1992, 0.1133, 0.1426, 0.1289, 0.2031, 0.1289, 0.2031, 0.1133, 0.1426, 0.1797, 0.1719, 0.1133, 0.1426, 0.1797, 0.08398, 0.1797, 0.1719, 0.1797, 0.1719, 0.1797, 0.08398, 0.2246, 0.1504, 0.1797, 0.08398, 0.2285, 0.03125, 0.2246, 0.1504, 0.2246, 0.1504, 0.2285, 0.03125, 0.2988, 0.07227, 0.2285, 0.03125, 0.3086, 0.02734, 0.2988, 0.07227, 0.9414, 0.4609, 0.8848, 0.459, 0.9609, 0.4141, 0.9609, 0.4141, 0.8848, 0.459, 0.8809, 0.4238, 0.8848, 0.459, 0.8145, 0.4609, 0.8809, 0.4238, 0.8809, 0.4238, 0.8145, 0.4609, 0.8223, 0.3184, 0.8145, 0.4609, 0.7871, 0.3262, 0.8223, 0.3184, 0.8223, 0.3184, 0.7871, 0.3262, 0.8203, 0.2266, 0.7871, 0.3262, 0.7754, 0.2227, 0.8203, 0.2266, 0.8203, 0.2266, 0.7754, 0.2227, 0.7715, 0.1836, 0.02734, 0.5293, 0.02734, 0.5234, 0.08789, 0.5273, 0.08789, 0.5273, 0.02734, 0.5234, 0.08789, 0.5195, 0.02734, 0.5234, 0.02148, 0.4922, 0.08789, 0.5195, 0.08789, 0.5195, 0.02148, 0.4922, 0.08594, 0.4941, 0.02148, 0.4922, 0.01953, 0.4727, 0.08594, 0.4941, 0.08594, 0.4941, 0.01953, 0.4727, 0.08594, 0.4727, 0.01953, 0.4727, 0.009766, 0.4629, 0.08594, 0.4727, 0.08594, 0.4727, 0.009766, 0.4629, 0.01953, 0.4609, 0.2617, 0.4023, 0.2676, 0.4023, 0.2832, 0.3848, 0.2832, 0.3848, 0.2676, 0.4023, 0.2539, 0.3848, 0.2676, 0.4023, 0.2148, 0.4043, 0.2539, 0.3848, 0.2539, 0.3848, 0.2148, 0.4043, 0.1758, 0.3828, 0.2148, 0.4043, 0.1582, 0.4062, 0.1758, 0.3828, 0.1758, 0.3828, 0.1582, 0.4062, 0.1113, 0.3906, 0.1582, 0.4062, 0.08984, 0.4023, 0.1113, 0.3906, 0.1113, 0.3906, 0.08984, 0.4023, 0.06836, 0.3828, 0.1875, 0.4941, 0.1719, 0.5, 0.1855, 0.5254, 0.1855, 0.5254, 0.1719, 0.5, 0.1719, 0.5234, 0.1719, 0.5, 0.1035, 0.5, 0.1719, 0.5234, 0.1719, 0.5234, 0.1035, 0.5, 0.1016, 0.5195, 0.1035, 0.5, 0.08594, 0.4941, 0.1016, 0.5195, 0.1016, 0.5195, 0.08594, 0.4941, 0.08789, 0.5195, 0.08594, 0.4941, 0.02148, 0.4922, 0.08789, 0.5195, 0.08789, 0.5195, 0.02148, 0.4922, 0.02734, 0.5234, 0.2988, 0.9492, 0.291, 0.8945, 0.2676, 0.8574, 0.2988, 0.9492, 0.3223, 0.9258, 0.291, 0.8945, 0.2988, 0.9492, 0.3242, 0.9883, 0.3223, 0.9258, 0.2988, 0.9492, 0.3066, 0.9883, 0.3242, 0.9883, 0.2988, 0.9492, 0.2754, 0.9629, 0.3066, 0.9883, 0.2988, 0.9492, 0.2461, 0.9512, 0.2754, 0.9629, 0.2988, 0.9492, 0.248, 0.9004, 0.2461, 0.9512, 0.2988, 0.9492, 0.2676, 0.8574, 0.248, 0.9004, 0.2441, 0.8066, 0.166, 0.8066, 0.1719, 0.7656, 0.1719, 0.7656, 0.166, 0.8066, 0.1426, 0.7598, 0.166, 0.8066, 0.08789, 0.7715, 0.1426, 0.7598, 0.1426, 0.7598, 0.08789, 0.7715, 0.1152, 0.6953, 0.08789, 0.7715, 0.05273, 0.7129, 0.1152, 0.6953, 0.1152, 0.6953, 0.05273, 0.7129, 0.0957, 0.6484, 0.05273, 0.7129, 0.001953, 0.666, 0.0957, 0.6484, 0.0957, 0.6484, 0.001953, 0.666, 0.01367, 0.6191, 0.2539, 0.6953, 0.2539, 0.6738, 0.2754, 0.6699, 0.2754, 0.6699, 0.2539, 0.6738, 0.25, 0.6465, 0.2539, 0.6738, 0.2129, 0.6602, 0.25, 0.6465, 0.25, 0.6465, 0.2129, 0.6602, 0.2207, 0.6484, 0.2129, 0.6602, 0.1992, 0.6602, 0.2207, 0.6484, 0.2207, 0.6484, 0.1992, 0.6602, 0.1914, 0.6465, 0.1992, 0.6602, 0.1621, 0.6465, 0.1914, 0.6465, 0.5195, 0.7402, 0.5195, 0.8125, 0.4355, 0.8086, 0.5195, 0.7402, 0.6035, 0.8086, 0.5195, 0.8125, 0.5195, 0.7402, 0.6191, 0.7266, 0.6035, 0.8086, 0.5195, 0.7402, 0.6055, 0.6641, 0.6191, 0.7266, 0.5195, 0.7402, 0.4316, 0.666, 0.6055, 0.6641, 0.5195, 0.7402, 0.4199, 0.7266, 0.4316, 0.666, 0.5195, 0.7402, 0.4355, 0.8086, 0.4199, 0.7266, 0.4238, 0.9004, 0.457, 0.8613, 0.4434, 0.9023, 0.4238, 0.9004, 0.4473, 0.8594, 0.457, 0.8613, 0.4238, 0.9004, 0.4316, 0.8574, 0.4473, 0.8594, 0.4238, 0.9004, 0.4082, 0.916, 0.4316, 0.8574, 0.4238, 0.9004, 0.4297, 0.9609, 0.4082, 0.916, 0.4238, 0.9004, 0.4492, 0.9531, 0.4297, 0.9609, 0.4238, 0.9004, 0.4434, 0.9023, 0.4492, 0.9531, 0.09961, 0.2266, 0.1289, 0.2031, 0.1348, 0.2812, 0.1348, 0.2812, 0.1289, 0.2031, 0.1777, 0.2539, 0.1289, 0.2031, 0.1797, 0.1719, 0.1777, 0.2539, 0.1777, 0.2539, 0.1797, 0.1719, 0.2109, 0.2148, 0.1797, 0.1719, 0.2246, 0.1504, 0.2109, 0.2148, 0.2109, 0.2148, 0.2246, 0.1504, 0.2852, 0.1543, 0.2246, 0.1504, 0.2988, 0.07227, 0.2852, 0.1543, 0.05664, 0.2637, 0.04883, 0.1777, 0.08594, 0.1992, 0.08594, 0.1992, 0.04883, 0.1777, 0.1133, 0.1426, 0.04883, 0.1777, 0.03125, 0.08008, 0.1133, 0.1426, 0.1133, 0.1426, 0.03125, 0.08008, 0.08594, 0.07812, 0.03125, 0.08008, 0.05859, 0.03906, 0.08594, 0.07812, 0.08594, 0.07812, 0.05859, 0.03906, 0.1602, 0.0293, 0.05859, 0.03906, 0.0625, 0.01172, 0.1602, 0.0293, 0.248, 0.5332, 0.2402, 0.5039, 0.2637, 0.5332, 0.2637, 0.5332, 0.2402, 0.5039, 0.252, 0.502, 0.2402, 0.5039, 0.2363, 0.4941, 0.252, 0.502, 0.252, 0.502, 0.2363, 0.4941, 0.248, 0.4922, 0.2363, 0.4941, 0.2109, 0.4609, 0.248, 0.4922, 0.248, 0.4922, 0.2109, 0.4609, 0.2422, 0.4473, 0.2109, 0.4609, 0.2324, 0.4141, 0.2422, 0.4473, 0.375, 0.9668, 0.3496, 0.9492, 0.4043, 0.9277, 0.4043, 0.9277, 0.3496, 0.9492, 0.3984, 0.9062, 0.3496, 0.9492, 0.3555, 0.8906, 0.3984, 0.9062, 0.3984, 0.9062, 0.3555, 0.8906, 0.3848, 0.8672, 0.3555, 0.8906, 0.3438, 0.8594, 0.3848, 0.8672, 0.3848, 0.8672, 0.3438, 0.8594, 0.3535, 0.8203, 0.3438, 0.8594, 0.2988, 0.8613, 0.3535, 0.8203, 0.08984, 0.4023, 0.1582, 0.4062, 0.1113, 0.3906, 0.1113, 0.3906, 0.1582, 0.4062, 0.1758, 0.3828, 0.1582, 0.4062, 0.2148, 0.4043, 0.1758, 0.3828, 0.1758, 0.3828, 0.2148, 0.4043, 0.2539, 0.3848, 0.2148, 0.4043, 0.2676, 0.4023, 0.2539, 0.3848, 0.2539, 0.3848, 0.2676, 0.4023, 0.2832, 0.3848, 0.2676, 0.4023, 0.2617, 0.4023, 0.2832, 0.3848, 0.2324, 0.4141, 0.2109, 0.4609, 0.2422, 0.4473, 0.2422, 0.4473, 0.2109, 0.4609, 0.248, 0.4922, 0.2109, 0.4609, 0.2363, 0.4941, 0.248, 0.4922, 0.248, 0.4922, 0.2363, 0.4941, 0.252, 0.502, 0.2363, 0.4941, 0.2402, 0.5039, 0.252, 0.502, 0.252, 0.502, 0.2402, 0.5039, 0.2637, 0.5332, 0.2402, 0.5039, 0.248, 0.5332, 0.2637, 0.5332, 0.001953, 0.01172, 0.03125, 0.08008, 0.08008, 0.03906, 0.08008, 0.03906, 0.03125, 0.08008, 0.08594, 0.07812, 0.03125, 0.08008, 0.09766, 0.1406, 0.08594, 0.07812, 0.08594, 0.07812, 0.09766, 0.1406, 0.1602, 0.0293, 0.09766, 0.1406, 0.1797, 0.08398, 0.1602, 0.0293, 0.1602, 0.0293, 0.1797, 0.08398, 0.1816, 0.0293, 0.1797, 0.08398, 0.2285, 0.03125, 0.1816, 0.0293, 0.2988, 0.07227, 0.2246, 0.1504, 0.2852, 0.1543, 0.2852, 0.1543, 0.2246, 0.1504, 0.2109, 0.2148, 0.2246, 0.1504, 0.1797, 0.1719, 0.2109, 0.2148, 0.2109, 0.2148, 0.1797, 0.1719, 0.1777, 0.2539, 0.1797, 0.1719, 0.1152, 0.2012, 0.1777, 0.2539, 0.1777, 0.2539, 0.1152, 0.2012, 0.1348, 0.2812, 0.1152, 0.2012, 0.09375, 0.2266, 0.1348, 0.2812, 0.6953, 0.6504, 0.6055, 0.6641, 0.6191, 0.7266, 0.6953, 0.6504, 0.6934, 0.6211, 0.6055, 0.6641, 0.6953, 0.6504, 0.7715, 0.6504, 0.6934, 0.6211, 0.6953, 0.6504, 0.75, 0.7402, 0.7715, 0.6504, 0.6953, 0.6504, 0.6934, 0.707, 0.75, 0.7402, 0.6953, 0.6504, 0.6191, 0.7266, 0.6934, 0.707, 0.6641, 0.9922, 0.6641, 0.9844, 0.7285, 0.9629, 0.7285, 0.9629, 0.6641, 0.9844, 0.6641, 0.9668, 0.6641, 0.9844, 0.5977, 0.9629, 0.6641, 0.9668, 0.6641, 0.9668, 0.5977, 0.9629, 0.6133, 0.9375, 0.5977, 0.9629, 0.5762, 0.916, 0.6133, 0.9375, 0.6133, 0.9375, 0.5762, 0.916, 0.6074, 0.8887, 0.7852, 0.8027, 0.75, 0.7402, 0.8672, 0.7871, 0.7852, 0.8027, 0.7363, 0.8008, 0.75, 0.7402, 0.7852, 0.8027, 0.7598, 0.8555, 0.7363, 0.8008, 0.7852, 0.8027, 0.8184, 0.8574, 0.7598, 0.8555, 0.7852, 0.8027, 0.832, 0.8125, 0.8184, 0.8574, 0.7852, 0.8027, 0.8672, 0.7871, 0.832, 0.8125, 0.4629, 0.05859, 0.5352, 0.04688, 0.4668, 0.1602, 0.4629, 0.05859, 0.5352, 0.01172, 0.5352, 0.04688, 0.4629, 0.05859, 0.4609, 0.02344, 0.5352, 0.01172, 0.4629, 0.05859, 0.4062, 0.01562, 0.4609, 0.02344, 0.4629, 0.05859, 0.3984, 0.05469, 0.4062, 0.01562, 0.4629, 0.05859, 0.4668, 0.1602, 0.3984, 0.05469, 0.9023, 0.05469, 0.8828, 0.1543, 0.8242, 0.04492, 0.9023, 0.05469, 0.957, 0.05273, 0.8828, 0.1543, 0.9023, 0.05469, 0.9512, 0.01172, 0.957, 0.05273, 0.9023, 0.05469, 0.8906, 0.01758, 0.9512, 0.01172, 0.9023, 0.05469, 0.8242, 0.007813, 0.8906, 0.01758, 0.9023, 0.05469, 0.8242, 0.04492, 0.8242, 0.007813, 0.1797, 0.5547, 0.1094, 0.6094, 0.08789, 0.5508, 0.1797, 0.5547, 0.1816, 0.5703, 0.1094, 0.6094, 0.1797, 0.5547, 0.2305, 0.5527, 0.1816, 0.5703, 0.1797, 0.5547, 0.2305, 0.5371, 0.2305, 0.5527, 0.1797, 0.5547, 0.1777, 0.5371, 0.2305, 0.5371, 0.1797, 0.5547, 0.08789, 0.5508, 0.1777, 0.5371, 0.2988, 0.8613, 0.3203, 0.8965, 0.3438, 0.8594, 0.3438, 0.8594, 0.3203, 0.8965, 0.3555, 0.8906, 0.3203, 0.8965, 0.3223, 0.9258, 0.3555, 0.8906, 0.3555, 0.8906, 0.3223, 0.9258, 0.3496, 0.9492, 0.3223, 0.9258, 0.3242, 0.9883, 0.3496, 0.9492, 0.3496, 0.9492, 0.3242, 0.9883, 0.3477, 0.9883, 0.1367, 0.6738, 0.1543, 0.6953, 0.1445, 0.7031, 0.1445, 0.7031, 0.1543, 0.6953, 0.1758, 0.7148, 0.1543, 0.6953, 0.2012, 0.707, 0.1758, 0.7148, 0.1758, 0.7148, 0.2012, 0.707, 0.2109, 0.707, 0.2012, 0.707, 0.1992, 0.6836, 0.2109, 0.707, 0.2109, 0.707, 0.1992, 0.6836, 0.2129, 0.6836, 0.8672, 0.7871, 0.9492, 0.8027, 0.9023, 0.8125, 0.9023, 0.8125, 0.9492, 0.8027, 0.916, 0.8594, 0.9492, 0.8027, 0.9727, 0.8574, 0.916, 0.8594, 0.916, 0.8594, 0.9727, 0.8574, 0.9512, 0.9023, 0.9727, 0.8574, 0.9902, 0.8887, 0.9512, 0.9023, 0.9707, 0.7246, 0.8672, 0.7188, 0.9512, 0.6504, 0.9512, 0.6504, 0.8672, 0.7188, 0.8672, 0.6602, 0.8672, 0.7188, 0.7715, 0.6504, 0.8672, 0.6602, 0.8672, 0.6602, 0.7715, 0.6504, 0.8477, 0.6016, 0.7715, 0.6504, 0.7676, 0.6094, 0.8477, 0.6016, 0.9453, 0.584, 0.8867, 0.5723, 0.957, 0.4746, 0.957, 0.4746, 0.8867, 0.5723, 0.8926, 0.4785, 0.8867, 0.5723, 0.8477, 0.5742, 0.8926, 0.4785, 0.8926, 0.4785, 0.8477, 0.5742, 0.8438, 0.4785, 0.8477, 0.5742, 0.7695, 0.4727, 0.8438, 0.4785, 0.7207, 0.5234, 0.6934, 0.5938, 0.7695, 0.582, 0.7207, 0.5234, 0.6582, 0.5254, 0.6934, 0.5938, 0.7207, 0.5234, 0.6895, 0.4707, 0.6582, 0.5254, 0.7207, 0.5234, 0.7695, 0.4727, 0.6895, 0.4707, 0.7207, 0.5234, 0.7695, 0.582, 0.7695, 0.4727, 0.75, 0.7402, 0.6934, 0.707, 0.6953, 0.6504, 0.6953, 0.6504, 0.6934, 0.707, 0.6191, 0.7266, 0.6934, 0.707, 0.6328, 0.7441, 0.6191, 0.7266, 0.6191, 0.7266, 0.6328, 0.7441, 0.6035, 0.8086, 0.6328, 0.7441, 0.6465, 0.8164, 0.6035, 0.8086, 0.3242, 0.3965, 0.2891, 0.5391, 0.2891, 0.4004, 0.3242, 0.3965, 0.3301, 0.5391, 0.2891, 0.5391, 0.3242, 0.3965, 0.3438, 0.5215, 0.3301, 0.5391, 0.3242, 0.3965, 0.3574, 0.4824, 0.3438, 0.5215, 0.3242, 0.3965, 0.3574, 0.4551, 0.3574, 0.4824, 0.3242, 0.3965, 0.3574, 0.4824, 0.3574, 0.4551, 0.3242, 0.3965, 0.3438, 0.5215, 0.3574, 0.4824, 0.3242, 0.3965, 0.3301, 0.5391, 0.3438, 0.5215, 0.3242, 0.3965, 0.2891, 0.5391, 0.3301, 0.5391, 0.3242, 0.3965, 0.2891, 0.4004, 0.2891, 0.5391, 0.009766, 0.207, 0.03711, 0.2578, 0.009766, 0.2578, 0.009766, 0.2578, 0.03711, 0.2578, 0.009766, 0.291, 0.03711, 0.2578, 0.04102, 0.291, 0.009766, 0.291, 0.009766, 0.291, 0.04102, 0.291, 0.009766, 0.3184, 0.04102, 0.291, 0.04102, 0.3164, 0.009766, 0.3184, 0.9863, 0.6328, 0.959, 0.5723, 0.9863, 0.5723, 0.9863, 0.5723, 0.959, 0.5723, 0.9863, 0.5488, 0.959, 0.5723, 0.959, 0.5488, 0.9863, 0.5488, 0.9863, 0.5488, 0.959, 0.5488, 0.9863, 0.502, 0.959, 0.5488, 0.959, 0.502, 0.9863, 0.502, 0.1035, 0.5, 0.08594, 0.4941, 0.1035, 0.4707, 0.1035, 0.5, 0.1016, 0.5195, 0.08594, 0.4941, 0.1035, 0.5, 0.1719, 0.5234, 0.1016, 0.5195, 0.1035, 0.5, 0.1719, 0.5, 0.1719, 0.5234, 0.1035, 0.5, 0.1035, 0.4707, 0.1719, 0.5, 0.2773, 0.2871, 0.2539, 0.3848, 0.2109, 0.2852, 0.2773, 0.2871, 0.2832, 0.3848, 0.2539, 0.3848, 0.2773, 0.2871, 0.2988, 0.2637, 0.2832, 0.3848, 0.2773, 0.2871, 0.293, 0.2207, 0.2988, 0.2637, 0.2773, 0.2871, 0.2109, 0.2852, 0.293, 0.2207, 0.3203, 0.8965, 0.3555, 0.8906, 0.3223, 0.9258, 0.3203, 0.8965, 0.3438, 0.8594, 0.3555, 0.8906, 0.3203, 0.8965, 0.2988, 0.8613, 0.3438, 0.8594, 0.3203, 0.8965, 0.291, 0.8945, 0.2988, 0.8613, 0.3203, 0.8965, 0.3223, 0.9258, 0.291, 0.8945, 0.2988, 0.9492, 0.248, 0.9004, 0.2676, 0.8574, 0.2988, 0.9492, 0.2461, 0.9512, 0.248, 0.9004, 0.2988, 0.9492, 0.2754, 0.9629, 0.2461, 0.9512, 0.2988, 0.9492, 0.3066, 0.9883, 0.2754, 0.9629, 0.2988, 0.9492, 0.3242, 0.9883, 0.3066, 0.9883, 0.3281, 0.5527, 0.4023, 0.6191, 0.3027, 0.6094, 0.3027, 0.6094, 0.4023, 0.6191, 0.3145, 0.6465, 0.4023, 0.6191, 0.4082, 0.666, 0.3145, 0.6465, 0.3145, 0.6465, 0.4082, 0.666, 0.3633, 0.7168, 0.4082, 0.666, 0.4062, 0.7344, 0.3633, 0.7168, 0.7207, 0.5234, 0.6934, 0.5938, 0.6582, 0.5254, 0.6582, 0.5254, 0.6934, 0.5938, 0.6113, 0.5742, 0.6934, 0.5938, 0.6016, 0.6016, 0.6113, 0.5742, 0.6113, 0.5742, 0.6016, 0.6016, 0.5488, 0.582, 0.6016, 0.6016, 0.4941, 0.582, 0.5488, 0.582, 0.3086, 0.1777, 0.293, 0.2207, 0.2988, 0.2637, 0.2988, 0.2637, 0.293, 0.2207, 0.2773, 0.2871, 0.293, 0.2207, 0.2109, 0.2852, 0.2773, 0.2871, 0.2773, 0.2871, 0.2109, 0.2852, 0.2539, 0.3848, 0.2109, 0.2852, 0.1758, 0.3828, 0.2539, 0.3848, 0.08594, 0.4727, 0.08594, 0.4941, 0.1035, 0.4707, 0.08594, 0.4727, 0.01953, 0.4727, 0.08594, 0.4941, 0.08594, 0.4727, 0.009766, 0.4629, 0.01953, 0.4727, 0.08594, 0.4727, 0.01953, 0.4609, 0.009766, 0.4629, 0.08594, 0.4727, 0.06641, 0.4473, 0.01953, 0.4609, 0.1582, 0.9883, 0.0957, 0.9336, 0.1582, 0.9336, 0.1582, 0.9336, 0.0957, 0.9336, 0.1582, 0.8691, 0.0957, 0.9336, 0.09375, 0.8691, 0.1582, 0.8691, 0.1582, 0.8691, 0.09375, 0.8691, 0.1543, 0.8242, 0.09375, 0.8691, 0.08789, 0.8242, 0.1543, 0.8242, 0.2324, 0.5781, 0.2227, 0.625, 0.2051, 0.5781, 0.2051, 0.5781, 0.2227, 0.625, 0.2051, 0.623, 0.2227, 0.625, 0.2051, 0.627, 0.2051, 0.623, 0.2051, 0.623, 0.2051, 0.627, 0.1875, 0.625, 0.5254, 0.9004, 0.5098, 0.9023, 0.4941, 0.8613, 0.5098, 0.9023, 0.5254, 0.9004, 0.502, 0.9551, 0.5254, 0.9004, 0.5254, 0.9609, 0.502, 0.9551, 0.502, 0.9551, 0.5254, 0.9609, 0.4746, 0.9766, 0.502, 0.9551, 0.4746, 0.9766, 0.4492, 0.9531, 0.4492, 0.9531, 0.4746, 0.9766, 0.4297, 0.9609, 0.4746, 0.9766, 0.418, 0.9688, 0.4297, 0.9609, 0.4297, 0.9609, 0.418, 0.9688, 0.4082, 0.916, 0.752, 0.9199, 0.7168, 0.9395, 0.7207, 0.8887, 0.752, 0.9199, 0.7285, 0.9629, 0.7168, 0.9395, 0.752, 0.9199, 0.7832, 0.9395, 0.7285, 0.9629, 0.752, 0.9199, 0.7793, 0.9102, 0.7832, 0.9395, 0.6836, 0.4199, 0.6562, 0.3242, 0.6836, 0.3086, 0.6836, 0.3086, 0.6562, 0.3242, 0.666, 0.2266, 0.6562, 0.3242, 0.6328, 0.2266, 0.666, 0.2266, 0.666, 0.2266, 0.6328, 0.2266, 0.627, 0.1914, 0.4648, 0.3184, 0.4668, 0.4277, 0.3828, 0.4199, 0.4648, 0.3184, 0.5371, 0.3262, 0.4668, 0.4277, 0.4648, 0.3184, 0.5371, 0.2324, 0.5371, 0.3262, 0.4648, 0.3184, 0.4648, 0.248, 0.5371, 0.2324, 0.8242, 0.9004, 0.7832, 0.9023, 0.8184, 0.8574, 0.8184, 0.8574, 0.7832, 0.9023, 0.7598, 0.8555, 0.7832, 0.9023, 0.7383, 0.8887, 0.7598, 0.8555, 0.7598, 0.8555, 0.7383, 0.8887, 0.7363, 0.8535, 0.08594, 0.07812, 0.1602, 0.0293, 0.1133, 0.1426, 0.1133, 0.1426, 0.1602, 0.0293, 0.1797, 0.08398, 0.1602, 0.0293, 0.1816, 0.0293, 0.1797, 0.08398, 0.1797, 0.08398, 0.1816, 0.0293, 0.2285, 0.03125, 0.666, 0.2266, 0.627, 0.1914, 0.6641, 0.1738, 0.6641, 0.1738, 0.627, 0.1914, 0.6699, 0.04883, 0.627, 0.1914, 0.6055, 0.04297, 0.6699, 0.04883, 0.6699, 0.04883, 0.6055, 0.04297, 0.6055, 0.01562, 0.6895, 0.05078, 0.7363, 0.1875, 0.6953, 0.1699, 0.6953, 0.1699, 0.7363, 0.1875, 0.6973, 0.2227, 0.7363, 0.1875, 0.7305, 0.2227, 0.6973, 0.2227, 0.6973, 0.2227, 0.7305, 0.2227, 0.7148, 0.3242, 0.8926, 0.3223, 0.8203, 0.2266, 0.8867, 0.2422, 0.8926, 0.3223, 0.8223, 0.3184, 0.8203, 0.2266, 0.8926, 0.3223, 0.8809, 0.4238, 0.8223, 0.3184, 0.8926, 0.3223, 0.9609, 0.4141, 0.8809, 0.4238, 0.377, 0.1973, 0.3262, 0.1602, 0.3691, 0.1621, 0.377, 0.1973, 0.3145, 0.1914, 0.3262, 0.1602, 0.377, 0.1973, 0.3184, 0.2617, 0.3145, 0.1914, 0.377, 0.1973, 0.3848, 0.2617, 0.3184, 0.2617, 0.6934, 0.5938, 0.7676, 0.6094, 0.7695, 0.582, 0.6934, 0.5938, 0.6934, 0.6211, 0.7676, 0.6094, 0.6934, 0.5938, 0.6016, 0.6309, 0.6934, 0.6211, 0.6934, 0.5938, 0.6016, 0.6016, 0.6016, 0.6309, 0.3184, 0.2617, 0.377, 0.1973, 0.3145, 0.1914, 0.3184, 0.2617, 0.3848, 0.2617, 0.377, 0.1973, 0.3184, 0.2617, 0.373, 0.3086, 0.3848, 0.2617, 0.3184, 0.2617, 0.3281, 0.3164, 0.373, 0.3086, 0.2441, 0.8066, 0.2422, 0.875, 0.166, 0.8066, 0.166, 0.8066, 0.2422, 0.875, 0.168, 0.875, 0.2422, 0.875, 0.2422, 0.9434, 0.168, 0.875, 0.168, 0.875, 0.2422, 0.9434, 0.168, 0.9414, 0.08789, 0.7715, 0.0, 0.7344, 0.05273, 0.7129, 0.08789, 0.7715, 0.02344, 0.791, 0.0, 0.7344, 0.08789, 0.7715, 0.08984, 0.8105, 0.02344, 0.791, 0.08789, 0.7715, 0.166, 0.8066, 0.08984, 0.8105, 0.7207, 0.8887, 0.6641, 0.8594, 0.7051, 0.8398, 0.7051, 0.8398, 0.6641, 0.8594, 0.6641, 0.8223, 0.6641, 0.8594, 0.625, 0.8418, 0.6641, 0.8223, 0.6094, 0.4805, 0.6113, 0.5742, 0.6582, 0.5254, 0.6582, 0.5254, 0.6113, 0.5742, 0.6934, 0.5938, 0.6113, 0.5742, 0.6016, 0.6016, 0.6934, 0.5938, 0.8477, 0.6016, 0.8867, 0.5996, 0.8672, 0.6602, 0.8672, 0.6602, 0.8867, 0.5996, 0.9512, 0.6504, 0.8867, 0.5996, 0.9473, 0.6113, 0.9512, 0.6504, 0.7363, 0.1875, 0.6895, 0.05078, 0.7559, 0.04102, 0.7559, 0.04102, 0.6895, 0.05078, 0.7598, 0.01562, 0.6895, 0.05078, 0.6953, 0.01562, 0.7598, 0.01562, 0.1738, 0.4707, 0.1035, 0.4707, 0.1719, 0.5, 0.1719, 0.5, 0.1035, 0.4707, 0.1035, 0.5, 0.1035, 0.4707, 0.08594, 0.4941, 0.1035, 0.5, 0.03125, 0.08008, 0.04883, 0.1777, 0.09766, 0.1406, 0.09766, 0.1406, 0.04883, 0.1777, 0.08008, 0.2031, 0.04883, 0.1777, 0.05664, 0.2637, 0.08008, 0.2031, 0.2676, 0.8574, 0.291, 0.8945, 0.2988, 0.8613, 0.2988, 0.8613, 0.291, 0.8945, 0.3203, 0.8965, 0.291, 0.8945, 0.3223, 0.9258, 0.3203, 0.8965, 0.2109, 0.707, 0.2344, 0.7148, 0.1758, 0.7148, 0.1758, 0.7148, 0.2344, 0.7148, 0.2422, 0.7656, 0.2344, 0.7148, 0.2715, 0.7598, 0.2422, 0.7656, 0.1367, 0.6738, 0.1562, 0.6738, 0.1543, 0.6953, 0.1543, 0.6953, 0.1562, 0.6738, 0.2012, 0.707, 0.1562, 0.6738, 0.1992, 0.6836, 0.2012, 0.707, 0.2539, 0.6953, 0.2754, 0.6699, 0.2676, 0.7031, 0.2676, 0.7031, 0.2754, 0.6699, 0.2969, 0.6953, 0.2227, 0.625, 0.2051, 0.6309, 0.2051, 0.6289, 0.2051, 0.6289, 0.2051, 0.6309, 0.1875, 0.625, 0.2051, 0.623, 0.1875, 0.625, 0.2051, 0.5781, 0.2051, 0.5781, 0.1875, 0.625, 0.1797, 0.5781, 0.6836, 0.4199, 0.6875, 0.3105, 0.7148, 0.3242, 0.7148, 0.3242, 0.6875, 0.3105, 0.6973, 0.2227, 0.4199, 0.7266, 0.4355, 0.8086, 0.4082, 0.748, 0.4082, 0.748, 0.4355, 0.8086, 0.3926, 0.8164, 0.4316, 0.8574, 0.4766, 0.8301, 0.4473, 0.8594, 0.4473, 0.8594, 0.4766, 0.8301, 0.457, 0.8613, 0.3438, 0.5215, 0.3574, 0.4824, 0.3887, 0.541, 0.3887, 0.541, 0.3574, 0.4824, 0.4023, 0.502, 0.3438, 0.5215, 0.3887, 0.541, 0.3574, 0.4824, 0.3574, 0.4824, 0.3887, 0.541, 0.4023, 0.502, 0.2695, 0.4023, 0.2695, 0.5371, 0.2891, 0.4004, 0.2891, 0.4004, 0.2695, 0.5371, 0.2891, 0.5391, 0.959, 0.6328, 0.9863, 0.6328, 0.959, 0.6621, 0.959, 0.6621, 0.9863, 0.6328, 0.9902, 0.6621, 0.03906, 0.3848, 0.009766, 0.3848, 0.04102, 0.3164, 0.04102, 0.3164, 0.009766, 0.3848, 0.009766, 0.3184, 0.5508, 0.9043, 0.5762, 0.916, 0.5469, 0.9336, 0.5469, 0.9336, 0.5762, 0.916, 0.5977, 0.9629, 0.4355, 0.5742, 0.4941, 0.582, 0.4414, 0.6016, 0.4414, 0.6016, 0.4941, 0.582, 0.6016, 0.6016, 0.1719, 0.4141, 0.2324, 0.4141, 0.1953, 0.4688, 0.1953, 0.4688, 0.2324, 0.4141, 0.2109, 0.4609, 0.248, 0.4922, 0.2422, 0.4473, 0.2598, 0.4902, 0.2598, 0.4902, 0.2422, 0.4473, 0.2539, 0.4473, 0.2266, 0.502, 0.2012, 0.4727, 0.2363, 0.4941, 0.2363, 0.4941, 0.2012, 0.4727, 0.2109, 0.4609, 0.02148, 0.4473, 0.06641, 0.4473, 0.01953, 0.4609, 0.01953, 0.4609, 0.06641, 0.4473, 0.08594, 0.4727, 0.4062, 0.2324, 0.4121, 0.1797, 0.4668, 0.1602, 0.4668, 0.1602, 0.4121, 0.1797, 0.3984, 0.05469, 0.9434, 0.2285, 0.8828, 0.1543, 0.9375, 0.1738, 0.9375, 0.1738, 0.8828, 0.1543, 0.957, 0.05273, 0.3281, 0.3164, 0.3184, 0.2617, 0.373, 0.3086, 0.373, 0.3086, 0.3184, 0.2617, 0.3848, 0.2617, 0.01367, 0.9355, 0.01367, 0.8711, 0.08203, 0.9355, 0.08203, 0.9355, 0.01367, 0.8711, 0.08008, 0.8711, 0.1719, 0.4141, 0.1953, 0.4688, 0.2324, 0.4141, 0.2324, 0.4141, 0.1953, 0.4688, 0.2109, 0.4609, 0.08789, 0.5195, 0.02734, 0.5234, 0.08789, 0.5273, 0.08789, 0.5273, 0.02734, 0.5234, 0.02734, 0.5293, 0.248, 0.4922, 0.2598, 0.4902, 0.2422, 0.4473, 0.2422, 0.4473, 0.2598, 0.4902, 0.2539, 0.4473, 0.2266, 0.502, 0.2363, 0.4941, 0.2012, 0.4727, 0.2012, 0.4727, 0.2363, 0.4941, 0.2109, 0.4609, 0.2539, 0.3848, 0.2832, 0.3848, 0.2773, 0.2871, 0.2773, 0.2871, 0.2832, 0.3848, 0.2988, 0.2637, 0.08594, 0.07812, 0.1602, 0.0293, 0.08008, 0.03906, 0.08008, 0.03906, 0.1602, 0.0293, 0.0625, 0.01172, 0.3691, 0.1621, 0.3262, 0.1602, 0.377, 0.1973, 0.377, 0.1973, 0.3262, 0.1602, 0.3145, 0.1914, 0.3652, 0.9883, 0.375, 0.9668, 0.3477, 0.9883, 0.3477, 0.9883, 0.375, 0.9668, 0.3496, 0.9492, 0.2441, 0.8066, 0.3223, 0.7695, 0.3184, 0.8105, 0.3184, 0.8105, 0.3223, 0.7695, 0.3945, 0.791, 0.2578, 0.623, 0.2754, 0.6699, 0.25, 0.6465, 0.7871, 0.3262, 0.8145, 0.4609, 0.7305, 0.459, 0.4355, 0.8086, 0.5195, 0.8125, 0.4766, 0.8242, 0.9102, 0.9004, 0.916, 0.8594, 0.9512, 0.9023, 0.6328, 0.7441, 0.6934, 0.707, 0.6191, 0.7266, 0.7715, 0.6504, 0.7676, 0.6094, 0.6934, 0.6211, 0.6934, 0.6211, 0.6016, 0.6309, 0.6055, 0.6641, 0.7168, 0.9395, 0.7285, 0.9629, 0.6641, 0.9668, 0.4785, 0.4844, 0.4355, 0.5742, 0.4258, 0.4805, 0.541, 0.4609, 0.5859, 0.3281, 0.6348, 0.459, 0.5195, 0.8125, 0.6035, 0.8086, 0.5605, 0.8242, 0.6953, 0.6504, 0.6191, 0.7266, 0.6055, 0.6641, 0.7676, 0.6094, 0.7715, 0.6504, 0.6934, 0.6211, 0.03906, 0.207, 0.03711, 0.2578, 0.009766, 0.207, 0.959, 0.6328, 0.959, 0.5723, 0.9863, 0.6328, 0.5977, 0.9629, 0.6641, 0.9844, 0.6641, 0.9922, 0.6055, 0.6641, 0.4316, 0.666, 0.4414, 0.6309, 0.6875, 0.9473, 0.6426, 0.9473, 0.666, 0.916, 0.7598, 0.8555, 0.7363, 0.8535, 0.7363, 0.8008, 0.293, 0.2207, 0.3086, 0.1777, 0.2988, 0.2637, 0.08594, 0.4727, 0.1035, 0.4707, 0.08594, 0.4941, 0.1035, 0.4707, 0.1738, 0.4707, 0.1719, 0.5, 0.2109, 0.2852, 0.2539, 0.3848, 0.1758, 0.3828, 0.1719, 0.5, 0.1855, 0.5254, 0.1719, 0.5234, 0.08594, 0.4941, 0.1016, 0.5195, 0.08789, 0.5195, 0.03125, 0.08008, 0.001953, 0.01172, 0.05859, 0.03906, 0.001953, 0.01172, 0.0625, 0.01172, 0.05859, 0.03906, 0.5352, 0.04688, 0.5371, 0.1777, 0.4668, 0.1602, 0.6055, 0.01562, 0.6641, 0.01172, 0.6699, 0.04883, 0.8203, 0.1738, 0.8242, 0.04492, 0.8828, 0.1543, 0.4043, 0.9277, 0.4043, 0.9648, 0.375, 0.9668, 0.3223, 0.9258, 0.3555, 0.8906, 0.3496, 0.9492, 0.3066, 0.9883, 0.2832, 0.9922, 0.2754, 0.9629, 0.4023, 0.6191, 0.3281, 0.5527, 0.4121, 0.5508, 0.2305, 0.5527, 0.2305, 0.5703, 0.1816, 0.5703, 0.6895, 0.4707, 0.6094, 0.4805, 0.6582, 0.5254, 0.7695, 0.582, 0.6934, 0.5938, 0.7207, 0.5234, 0.2305, 0.5371, 0.3281, 0.5527, 0.2305, 0.5527, 0.9453, 0.584, 0.9473, 0.6113, 0.8867, 0.5723, 0.502, 0.8574, 0.5254, 0.9004, 0.4941, 0.8613, 0.08594, 0.4941, 0.01953, 0.4727, 0.02148, 0.4922, 0.08984, 0.4023, 0.1113, 0.3906, 0.06836, 0.3828, 0.01953, 0.4609, 0.06641, 0.4473, 0.02148, 0.4473, 0.0625, 0.01172, 0.001953, 0.01172, 0.08008, 0.03906, 0.2832, 0.9922, 0.3066, 0.9883, 0.2754, 0.9629, 0.08203, 0.9883, 0.0957, 0.9336, 0.1582, 0.9883, 0.001953, 0.666, 0.05273, 0.7129, 0.0, 0.7344, 0.2969, 0.6953, 0.3145, 0.6465, 0.3633, 0.7168, 0.1797, 0.5781, 0.2324, 0.5781, 0.207, 0.5859, 0.209, 0.627, 0.209, 0.627, 0.209, 0.627, 0.209, 0.627, 0.209, 0.627, 0.209, 0.627])
me_avenger.materials.append(mat_avenger)
me_avenger.update()

# ---- objects
ob_model = bpy.data.objects.new('model', me_avenger)
ob_avenger = bpy.data.objects.new('avenger', None)
ob_origin = bpy.data.objects.new('origin', None)
ob_camera = bpy.data.objects.new('camera', cam_camera)

# ---- transforms, parenting, visibility, modifiers, constraints
ob_model.parent = ob_avenger
ob_model.location = (0.0, 0.0, 0.0)
ob_model.rotation_euler = (1.571, -0.0, 0.0)
ob_avenger.location = (0.0, 0.0, 0.0)
ob_avenger.empty_display_type = 'CUBE'
ob_avenger.empty_display_size = 0.125
ob_origin.parent = ob_avenger
ob_origin.location = (0.0, 0.0, 1.2)
ob_origin.empty_display_type = 'SPHERE'
ob_origin.empty_display_size = 0.125
ob_camera.parent = ob_origin
ob_camera.matrix_parent_inverse = Matrix(((1.0, -0.0, 0.0, -0.0), (-0.0, 1.0, -0.0, 0.0), (0.0, -0.0, 1.0, -1.2), (-0.0, 0.0, -0.0, 1.0)))
ob_camera.location = (0.0, 4.0, 2.01)
ob_camera.rotation_euler = (1.571, 0.0, 3.142)
_c = ob_camera.constraints.new('TRACK_TO'); _c.name = 'AutoTrack'
_c.target = ob_origin

# ---- collection membership
col_collection.objects.link(ob_model)
col_collection.objects.link(ob_avenger)
col_collection.objects.link(ob_origin)
col_collection.objects.link(ob_camera)

# ---- scene / render settings (as saved in the file)
scene.camera = ob_camera
scene.frame_start = 1; scene.frame_end = 250; scene.frame_set(1)
scene.render.engine = 'BLENDER_EEVEE_NEXT'
scene.cycles.sampling_pattern = 'TABULATED_SOBOL'
scene.cycles.use_light_tree = False
scene.view_settings.view_transform = 'Filmic'
bpy.context.view_layer.update()
